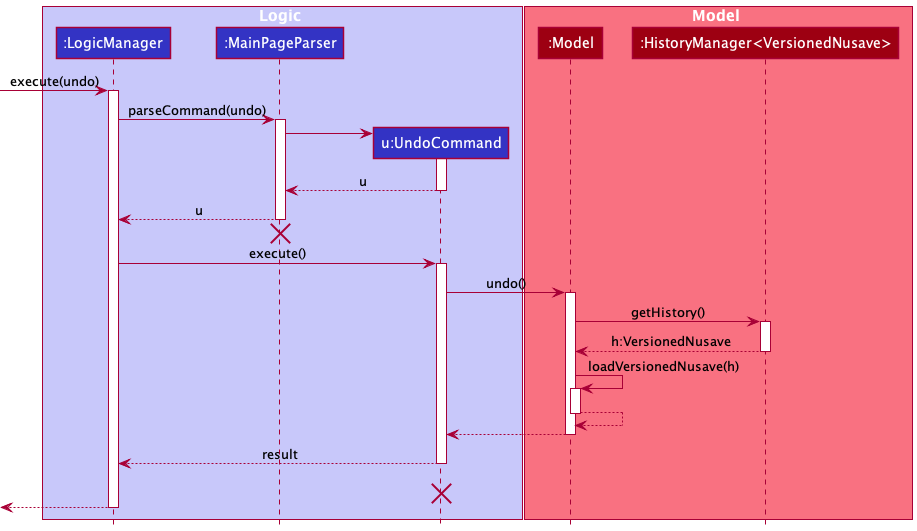

The diagram above was rendered by PlantUML. Its source (embedded in the PNG):
@startuml
!include style.puml

box Logic LOGIC_COLOR_T1
participant ":LogicManager" as LogicManager LOGIC_COLOR
participant ":MainPageParser" as MainPageParser LOGIC_COLOR
participant "u:UndoCommand" as UndoCommand LOGIC_COLOR
end box

box Model MODEL_COLOR_T1
participant ":Model" as Model MODEL_COLOR
participant ":HistoryManager<VersionedNusave>" as HistoryManager MODEL_COLOR
end box
[-> LogicManager : execute(undo)
activate LogicManager

LogicManager -> MainPageParser : parseCommand(undo)
activate MainPageParser

create UndoCommand
MainPageParser -> UndoCommand
activate UndoCommand

UndoCommand --> MainPageParser : u
deactivate UndoCommand

MainPageParser --> LogicManager : u
deactivate MainPageParser
MainPageParser -[hidden]-> LogicManager
destroy MainPageParser

LogicManager -> UndoCommand : execute()
activate UndoCommand

UndoCommand -> Model : undo()
activate Model

Model -> HistoryManager : getHistory()
activate HistoryManager

HistoryManager --> Model : h:VersionedNusave
deactivate HistoryManager


Model -> Model : loadVersionedNusave(h)
activate Model
Model --> Model
deactivate Model

Model --> UndoCommand
deactivate Model

UndoCommand --> LogicManager : result
deactivate UndoCommand
UndoCommand -[hidden]-> LogicManager : result
destroy UndoCommand

[<--LogicManager
deactivate LogicManager
@enduml